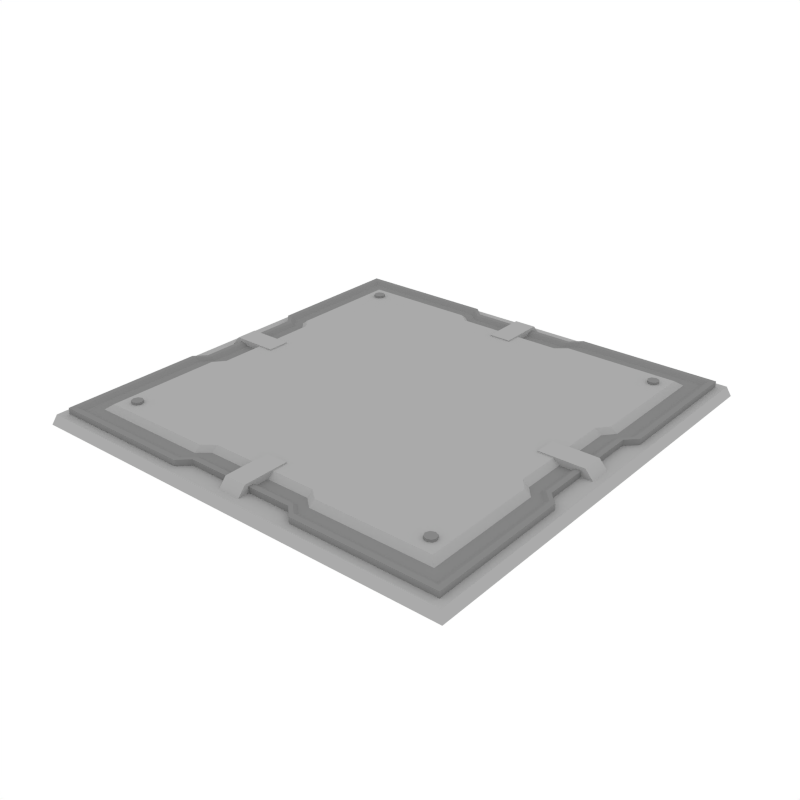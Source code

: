 # Source: FloorTile_Basic.blend  (saved by Blender 2.79.0; exported with 4.5.12 LTS)
import bpy
from mathutils import Matrix  # noqa: F401  (used for matrix-valued properties, if any)

bpy.ops.wm.read_factory_settings(use_empty=True)
scene = bpy.context.scene
scene.name = 'Scene'

# ---- collections
col_collection_1 = bpy.data.collections.new('Collection 1'); scene.collection.children.link(col_collection_1)

# ---- materials (node trees are filled in below, after node groups)
mat_main = bpy.data.materials.new('Main')
mat_main.alpha_threshold = 0.0
mat_main.diffuse_color = (0.402, 0.402, 0.402, 1.0)
mat_main.roughness = 0.5
mat_darkgrey = bpy.data.materials.new('DarkGrey')
mat_darkgrey.alpha_threshold = 0.0
mat_darkgrey.diffuse_color = (0.2395, 0.2395, 0.2395, 1.0)
mat_darkgrey.roughness = 0.5

# ---- material node trees

# ---- world
world_world = bpy.data.worlds.new('World'); scene.world = world_world
world_world.color = (1.0, 1.0, 1.0)
world_world.use_sun_shadow = False
world_world.sun_shadow_jitter_overblur = 0.0
world_world.cycles.sampling_method = 'NONE'
world_world.cycles.sample_map_resolution = 256

# ---- meshes
me_plane_014 = bpy.data.meshes.new('Plane.014')
me_plane_014.from_pydata([(0.05022, -0.7085, 0.08725), (0.05022, -0.9154, 0.08725), (-0.05022, -0.7085, 0.08725), (-0.05022, -0.9154, 0.08725), (0.05022, -0.7085, 0.04065), (0.05022, -0.9553, 0.04065), (-0.05022, -0.7085, 0.04065), (-0.05022, -0.9553, 0.04065), (0.7085, 0.05022, 0.08725), (0.9154, 0.05022, 0.08725), (0.7085, -0.05022, 0.08725), (0.9154, -0.05022, 0.08725), (0.7085, 0.05022, 0.04065), (0.9553, 0.05022, 0.04065), (0.7085, -0.05022, 0.04065), (0.9553, -0.05022, 0.04065), (-0.05022, 0.7085, 0.08725), (-0.05022, 0.9154, 0.08725), (0.05022, 0.7085, 0.08725), (0.05022, 0.9154, 0.08725), (-0.05022, 0.7085, 0.04065), (-0.05022, 0.9553, 0.04065), (0.05022, 0.7085, 0.04065), (0.05022, 0.9553, 0.04065), (-0.7085, -0.05022, 0.08725), (-0.9154, -0.05022, 0.08725), (-0.7085, 0.05022, 0.08725), (-0.9154, 0.05022, 0.08725), (-0.7085, -0.05022, 0.04065), (-0.9553, -0.05022, 0.04065), (-0.7085, 0.05022, 0.04065), (-0.9553, 0.05022, 0.04065), (-0.9832, -0.9832, 0.04575), (0.9832, -0.9832, 0.04575), (-0.9832, 0.9832, 0.04575), (0.9832, 0.9832, 0.04575), (-0.9475, -0.9475, 0.01293), (0.9475, -0.9475, 0.01293), (-0.9475, 0.9475, 0.01293), (0.9475, 0.9475, 0.01293), (-0.9475, 0.9475, 0.07311), (-0.9475, -0.9475, 0.07311), (0.9475, -0.9475, 0.07311), (0.9475, 0.9475, 0.07311), (-0.9241, 0.9241, 0.07311), (-0.9241, -0.9241, 0.07311), (0.9241, -0.9241, 0.07311), (0.9241, 0.9241, 0.07311), (-0.9002, 0.9002, 0.05943), (-0.9002, -0.9002, 0.05943), (0.9002, -0.9002, 0.05943), (0.9002, 0.9002, 0.05943), (-0.8483, 0.8483, 0.05943), (-0.8483, -0.8483, 0.05943), (0.8483, -0.8483, 0.05943), (0.8483, 0.8483, 0.05943), (-0.819, 0.819, 0.08192), (-0.819, -0.819, 0.08192), (0.819, -0.819, 0.08192), (0.819, 0.819, 0.08192), (-0.9475, 0.2993, 0.01293), (-0.9475, -0.2993, 0.01293), (0.9475, -0.2993, 0.01293), (0.9475, 0.2993, 0.01293), (-0.9475, 0.2993, 0.07311), (-0.9475, -0.2993, 0.07311), (0.9475, -0.2993, 0.07311), (0.9475, 0.2993, 0.07311), (-0.9241, 0.2993, 0.07311), (-0.9241, -0.2993, 0.07311), (0.9241, -0.2993, 0.07311), (0.9241, 0.2993, 0.07311), (-0.9002, 0.2993, 0.05943), (-0.9002, -0.2993, 0.05943), (0.9002, -0.2993, 0.05943), (0.9002, 0.2993, 0.05943), (-0.8483, 0.2993, 0.05943), (-0.8483, -0.2993, 0.05943), (0.8483, -0.2993, 0.05943), (0.8483, 0.2993, 0.05943), (-0.819, 0.2993, 0.08192), (-0.819, -0.2993, 0.08192), (0.819, -0.2993, 0.08192), (0.819, 0.2993, 0.08192), (-0.298, -0.9475, 0.01293), (0.298, -0.9475, 0.01293), (0.298, 0.9475, 0.01293), (-0.298, 0.9475, 0.01293), (-0.298, -0.9475, 0.07311), (0.298, -0.9475, 0.07311), (0.298, 0.9475, 0.07311), (-0.298, 0.9475, 0.07311), (-0.298, -0.9241, 0.07311), (0.298, -0.9241, 0.07311), (0.298, 0.9241, 0.07311), (-0.298, 0.9241, 0.07311), (-0.298, -0.9002, 0.05943), (0.298, -0.9002, 0.05943), (0.298, 0.9002, 0.05943), (-0.298, 0.9002, 0.05943), (-0.298, -0.8483, 0.05943), (0.298, -0.8483, 0.05943), (0.298, 0.8483, 0.05943), (-0.298, 0.8483, 0.05943), (-0.298, -0.819, 0.08192), (0.298, -0.819, 0.08192), (0.298, 0.819, 0.08192), (-0.298, 0.819, 0.08192), (0.298, -0.2993, 0.08192), (-0.298, -0.2993, 0.08192), (0.298, 0.2993, 0.08192), (-0.298, 0.2993, 0.08192), (-0.9001, 0.2494, 0.01293), (-0.9001, -0.2494, 0.01293), (0.9001, -0.2494, 0.01293), (0.9001, 0.2494, 0.01293), (-0.9001, 0.2494, 0.07311), (-0.9001, -0.2494, 0.07311), (0.9001, -0.2494, 0.07311), (0.9001, 0.2494, 0.07311), (-0.8779, 0.2494, 0.07311), (-0.8779, -0.2494, 0.07311), (0.8779, -0.2494, 0.07311), (0.8779, 0.2494, 0.07311), (-0.8552, 0.2494, 0.05943), (-0.8552, -0.2494, 0.05943), (0.8552, -0.2494, 0.05943), (0.8552, 0.2494, 0.05943), (-0.8059, 0.2494, 0.05943), (-0.8059, -0.2494, 0.05943), (0.8059, -0.2494, 0.05943), (0.8059, 0.2494, 0.05943), (-0.7781, 0.2494, 0.08192), (-0.7781, -0.2494, 0.08192), (0.7781, -0.2494, 0.08192), (0.7781, 0.2494, 0.08192), (-0.2831, -0.2494, 0.08192), (-0.2831, 0.2494, 0.08192), (0.2831, -0.2494, 0.08192), (0.2831, 0.2494, 0.08192), (-0.2484, -0.9001, 0.01293), (0.2484, -0.9001, 0.01293), (0.2484, 0.9001, 0.01293), (-0.2484, 0.9001, 0.01293), (-0.2484, -0.9001, 0.07311), (0.2484, -0.9001, 0.07311), (0.2484, 0.9001, 0.07311), (-0.2484, 0.9001, 0.07311), (-0.2484, -0.8779, 0.07311), (0.2484, -0.8779, 0.07311), (0.2484, 0.8779, 0.07311), (-0.2484, 0.8779, 0.07311), (-0.2484, -0.8552, 0.05943), (0.2484, -0.8552, 0.05943), (0.2484, 0.8552, 0.05943), (-0.2484, 0.8552, 0.05943), (-0.2484, -0.8059, 0.05943), (0.2484, -0.8059, 0.05943), (0.2484, 0.8059, 0.05943), (-0.2484, 0.8059, 0.05943), (-0.2484, -0.7781, 0.08192), (0.2484, -0.7781, 0.08192), (0.2484, 0.7781, 0.08192), (-0.2484, 0.7781, 0.08192), (0.2484, -0.2843, 0.08192), (-0.2484, -0.2843, 0.08192), (0.2484, 0.2843, 0.08192), (-0.2484, 0.2843, 0.08192), (0.236, -0.2369, 0.08192), (-0.236, -0.2369, 0.08192), (0.236, 0.2369, 0.08192), (-0.236, 0.2369, 0.08192), (1.0, 1.0, 0.0), (1.0, -1.0, 0.0), (-1.0, -1.0, 0.0), (-1.0, 1.0, 0.0), (-0.7565, -0.7241, 0.06846), (-0.7565, -0.7241, 0.09336), (-0.7381, -0.7317, 0.06846), (-0.7381, -0.7317, 0.09336), (-0.7305, -0.7501, 0.06846), (-0.7305, -0.7501, 0.09336), (-0.7381, -0.7685, 0.06846), (-0.7381, -0.7685, 0.09336), (-0.7565, -0.7761, 0.06846), (-0.7565, -0.7761, 0.09336), (-0.7749, -0.7685, 0.06846), (-0.7749, -0.7685, 0.09336), (-0.7825, -0.7501, 0.06846), (-0.7825, -0.7501, 0.09336), (-0.7749, -0.7317, 0.06846), (-0.7749, -0.7317, 0.09336), (0.7565, -0.7241, 0.06846), (0.7565, -0.7241, 0.09336), (0.7381, -0.7317, 0.06846), (0.7381, -0.7317, 0.09336), (0.7305, -0.7501, 0.06846), (0.7305, -0.7501, 0.09336), (0.7381, -0.7685, 0.06846), (0.7381, -0.7685, 0.09336), (0.7565, -0.7761, 0.06846), (0.7565, -0.7761, 0.09336), (0.7749, -0.7685, 0.06846), (0.7749, -0.7685, 0.09336), (0.7825, -0.7501, 0.06846), (0.7825, -0.7501, 0.09336), (0.7749, -0.7317, 0.06846), (0.7749, -0.7317, 0.09336), (-0.7565, 0.7241, 0.06846), (-0.7565, 0.7241, 0.09336), (-0.7381, 0.7317, 0.06846), (-0.7381, 0.7317, 0.09336), (-0.7305, 0.7501, 0.06846), (-0.7305, 0.7501, 0.09336), (-0.7381, 0.7685, 0.06846), (-0.7381, 0.7685, 0.09336), (-0.7565, 0.7761, 0.06846), (-0.7565, 0.7761, 0.09336), (-0.7749, 0.7685, 0.06846), (-0.7749, 0.7685, 0.09336), (-0.7825, 0.7501, 0.06846), (-0.7825, 0.7501, 0.09336), (-0.7749, 0.7317, 0.06846), (-0.7749, 0.7317, 0.09336), (0.7565, 0.7241, 0.06846), (0.7565, 0.7241, 0.09336), (0.7381, 0.7317, 0.06846), (0.7381, 0.7317, 0.09336), (0.7305, 0.7501, 0.06846), (0.7305, 0.7501, 0.09336), (0.7381, 0.7685, 0.06846), (0.7381, 0.7685, 0.09336), (0.7565, 0.7761, 0.06846), (0.7565, 0.7761, 0.09336), (0.7749, 0.7685, 0.06846), (0.7749, 0.7685, 0.09336), (0.7825, 0.7501, 0.06846), (0.7825, 0.7501, 0.09336), (0.7749, 0.7317, 0.06846), (0.7749, 0.7317, 0.09336)], [], [(1, 0, 2, 3), (0, 4, 6, 2), (2, 6, 7, 3), (3, 7, 5, 1), (1, 5, 4, 0), (9, 8, 10, 11), (8, 12, 14, 10), (10, 14, 15, 11), (11, 15, 13, 9), (9, 13, 12, 8), (17, 16, 18, 19), (16, 20, 22, 18), (18, 22, 23, 19), (19, 23, 21, 17), (17, 21, 20, 16), (25, 24, 26, 27), (24, 28, 30, 26), (26, 30, 31, 27), (27, 31, 29, 25), (25, 29, 28, 24), (32, 33, 35, 34), (65, 41, 45, 69), (63, 39, 43, 67), (61, 36, 41, 65), (87, 38, 40, 91), (85, 37, 42, 89), (95, 44, 48, 99), (91, 40, 44, 95), (89, 42, 46, 93), (67, 43, 47, 71), (75, 51, 55, 79), (93, 46, 50, 97), (71, 47, 51, 75), (69, 45, 49, 73), (103, 52, 56, 107), (73, 49, 53, 77), (99, 48, 52, 103), (97, 50, 54, 101), (110, 83, 59, 106), (101, 54, 58, 105), (79, 55, 59, 83), (77, 53, 57, 81), (52, 76, 80, 56), (129, 77, 81, 133), (54, 78, 82, 58), (131, 79, 83, 135), (105, 58, 82, 108), (139, 135, 83, 110), (48, 72, 76, 52), (125, 73, 77, 129), (44, 68, 72, 48), (121, 69, 73, 125), (46, 70, 74, 50), (123, 71, 75, 127), (50, 74, 78, 54), (127, 75, 79, 131), (42, 66, 70, 46), (119, 67, 71, 123), (38, 60, 64, 40), (113, 61, 65, 117), (37, 62, 66, 42), (115, 63, 67, 119), (40, 64, 68, 44), (117, 65, 69, 121), (132, 137, 111, 80), (170, 139, 110, 166), (57, 104, 109, 81), (161, 105, 108, 164), (53, 100, 104, 57), (157, 101, 105, 161), (80, 111, 107, 56), (166, 110, 106, 162), (49, 96, 100, 53), (153, 97, 101, 157), (51, 98, 102, 55), (155, 99, 103, 159), (55, 102, 106, 59), (159, 103, 107, 163), (45, 92, 96, 49), (149, 93, 97, 153), (41, 88, 92, 45), (145, 89, 93, 149), (43, 90, 94, 47), (147, 91, 95, 151), (47, 94, 98, 51), (151, 95, 99, 155), (36, 84, 88, 41), (141, 85, 89, 145), (39, 86, 90, 43), (143, 87, 91, 147), (164, 108, 138, 168), (168, 138, 139, 170), (81, 109, 136, 133), (133, 136, 137, 132), (64, 116, 120, 68), (116, 117, 121, 120), (62, 114, 118, 66), (114, 115, 119, 118), (60, 112, 116, 64), (112, 113, 117, 116), (66, 118, 122, 70), (118, 119, 123, 122), (74, 126, 130, 78), (126, 127, 131, 130), (70, 122, 126, 74), (122, 123, 127, 126), (68, 120, 124, 72), (120, 121, 125, 124), (72, 124, 128, 76), (124, 125, 129, 128), (108, 82, 134, 138), (138, 134, 135, 139), (78, 130, 134, 82), (130, 131, 135, 134), (76, 128, 132, 80), (128, 129, 133, 132), (136, 169, 171, 137), (169, 168, 170, 171), (109, 165, 169, 136), (165, 164, 168, 169), (32, 174, 173, 33), (86, 142, 146, 90), (142, 143, 147, 146), (84, 140, 144, 88), (140, 141, 145, 144), (94, 150, 154, 98), (150, 151, 155, 154), (90, 146, 150, 94), (146, 147, 151, 150), (88, 144, 148, 92), (144, 145, 149, 148), (92, 148, 152, 96), (148, 149, 153, 152), (102, 158, 162, 106), (158, 159, 163, 162), (98, 154, 158, 102), (154, 155, 159, 158), (96, 152, 156, 100), (152, 153, 157, 156), (111, 167, 163, 107), (167, 166, 162, 163), (100, 156, 160, 104), (156, 157, 161, 160), (104, 160, 165, 109), (160, 161, 164, 165), (137, 171, 167, 111), (171, 170, 166, 167), (35, 172, 175, 34), (34, 175, 174, 32), (33, 173, 172, 35), (176, 177, 179, 178), (178, 179, 181, 180), (180, 181, 183, 182), (182, 183, 185, 184), (184, 185, 187, 186), (186, 187, 189, 188), (179, 177, 191, 189, 187, 185, 183, 181), (188, 189, 191, 190), (190, 191, 177, 176), (192, 194, 195, 193), (194, 196, 197, 195), (196, 198, 199, 197), (198, 200, 201, 199), (200, 202, 203, 201), (202, 204, 205, 203), (195, 197, 199, 201, 203, 205, 207, 193), (204, 206, 207, 205), (206, 192, 193, 207), (208, 210, 211, 209), (210, 212, 213, 211), (212, 214, 215, 213), (214, 216, 217, 215), (216, 218, 219, 217), (218, 220, 221, 219), (211, 213, 215, 217, 219, 221, 223, 209), (220, 222, 223, 221), (222, 208, 209, 223), (224, 225, 227, 226), (226, 227, 229, 228), (228, 229, 231, 230), (230, 231, 233, 232), (232, 233, 235, 234), (234, 235, 237, 236), (227, 225, 239, 237, 235, 233, 231, 229), (236, 237, 239, 238), (238, 239, 225, 224)])
me_plane_014.polygons.foreach_set('material_index', [0, 0, 0, 0, 0, 0, 0, 0, 0, 0, 0, 0, 0, 0, 0, 0, 0, 0, 0, 0, 0, 1, 1, 1, 1, 1, 1, 1, 1, 1, 1, 1, 1, 1, 0, 1, 1, 1, 0, 0, 0, 0, 0, 0, 0, 0, 0, 0, 1, 1, 1, 1, 1, 1, 1, 1, 1, 1, 1, 1, 1, 1, 1, 1, 0, 0, 0, 0, 0, 0, 0, 0, 1, 1, 1, 1, 0, 0, 1, 1, 1, 1, 1, 1, 1, 1, 1, 1, 1, 1, 0, 0, 0, 0, 1, 1, 1, 1, 1, 1, 1, 1, 1, 1, 1, 1, 1, 1, 1, 1, 0, 0, 0, 0, 0, 0, 0, 0, 0, 0, 0, 1, 1, 1, 1, 1, 1, 1, 1, 1, 1, 1, 1, 0, 0, 1, 1, 1, 1, 0, 0, 0, 0, 0, 0, 0, 0, 0, 0, 0, 1, 1, 1, 1, 1, 1, 1, 1, 1, 1, 1, 1, 1, 1, 1, 1, 1, 1, 1, 1, 1, 1, 1, 1, 1, 1, 1, 1, 1, 1, 1, 1, 1, 1, 1, 1])
me_plane_014.materials.append(mat_main)
me_plane_014.materials.append(mat_darkgrey)
me_plane_014.use_remesh_preserve_volume = False
me_plane_014.use_remesh_preserve_attributes = False
me_plane_014.use_mirror_vertex_groups = False
me_plane_014.update()

# ---- objects
ob_floortile_basic = bpy.data.objects.new('FloorTile_Basic', me_plane_014)

# ---- transforms, parenting, visibility, modifiers, constraints
ob_floortile_basic.location = (0.0, 0.0, 0.0)
ob_floortile_basic.lineart.crease_threshold = 0.0

# ---- collection membership
col_collection_1.objects.link(ob_floortile_basic)

# ---- scene / render settings (as saved in the file)
scene.frame_start = 1; scene.frame_end = 250; scene.frame_set(0)
scene.render.engine = 'CYCLES'
scene.render.resolution_x = 1000
scene.render.resolution_y = 1000
scene.render.dither_intensity = 0.0
scene.cycles.samples = 200
scene.cycles.sampling_pattern = 'TABULATED_SOBOL'
scene.cycles.light_sampling_threshold = 0.0
scene.cycles.use_adaptive_sampling = False
scene.cycles.use_light_tree = False
scene.cycles.caustics_reflective = False
scene.cycles.caustics_refractive = False
scene.cycles.blur_glossy = 0.0
scene.cycles.max_bounces = 2
scene.cycles.pixel_filter_type = 'GAUSSIAN'
scene.cycles.sample_clamp_indirect = 0.0
scene.view_settings.view_transform = 'Standard'
bpy.context.view_layer.update()

# ---- added for rendering (the .blend has no active camera): camera
cam_auto = bpy.data.cameras.new('AutoCamera')
cam_auto.lens = 50.0
cam_auto.sensor_width = 36.0
cam_auto.clip_end = 1000.0
ob_auto_camera = bpy.data.objects.new('AutoCamera', cam_auto)
scene.collection.objects.link(ob_auto_camera)
ob_auto_camera.location = (2.61836, -3.14203, 2.14137)
ob_auto_camera.rotation_euler = (1.09748, -7.21219e-08, 0.694738)
scene.camera = ob_auto_camera
bpy.context.view_layer.update()
